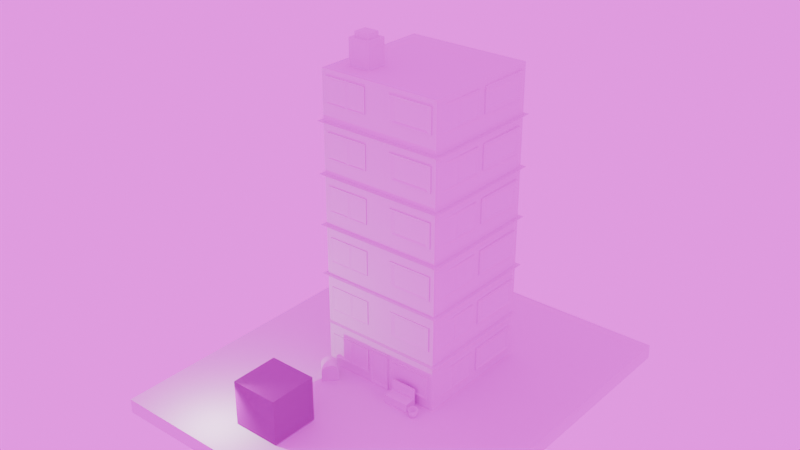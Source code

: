 # Source: house.blend  (saved by Blender 4.0.36; exported with 4.5.12 LTS)
import bpy
from mathutils import Matrix  # noqa: F401  (used for matrix-valued properties, if any)

bpy.ops.wm.read_factory_settings(use_empty=True)
scene = bpy.context.scene
scene.name = 'Scene'

# ---- collections
col_collection = bpy.data.collections.new('Collection'); scene.collection.children.link(col_collection)

# ---- images (referenced by path relative to the original .blend; pixels are not part of the script)
import os
ASSET_DIR = os.environ.get("B2B_ASSET_DIR", "")  # directory of the original .blend (textures are referenced by path, not embedded)
HERE = os.path.dirname(os.path.abspath(__file__))  # packed textures are extracted next to this script under _unpacked/

def load_image(name, relpath, width, height, colorspace="sRGB"):
    """Load a texture the original file referenced (path relative to the .blend, or extracted next to this script)."""
    p = next((c for c in (os.path.join(HERE, relpath), os.path.join(ASSET_DIR, relpath)) if relpath and os.path.exists(c)), "")
    if p:
        img = bpy.data.images.load(p, check_existing=True)
        img.name = name
    else:  # same state as the original file: an image datablock whose file is absent (Cycles renders it pink)
        img = bpy.data.images.new(name, width, height)
        img.source = "FILE"
        img.filepath = "//" + (relpath or name)
    img.colorspace_settings.name = colorspace
    return img
img_rock020_1k_color_png = load_image('Rock020_1K_Color.png', 'house-blender/rock-texture/Rock020_1K_Color.png', 1024, 1024, 'sRGB')
img_rock020_1k_normalgl_png = load_image('Rock020_1K_NormalGL.png', 'house-blender/rock-texture/Rock020_1K_NormalGL.png', 1024, 1024, 'Non-Color')
img_symmetrical_garden_02_4k_exr = load_image('symmetrical_garden_02_4k.exr', 'symmetrical_garden_02_4k.exr', 1024, 1024, 'Linear Rec.709')

# ---- materials (node trees are filled in below, after node groups)
mat_material = bpy.data.materials.new('Material')
mat_material.use_transparent_shadow = False

# ---- material node trees
mat_material.use_nodes = True; mat_material.node_tree.nodes.clear()
_N = mat_material.node_tree.nodes; _L = mat_material.node_tree.links
n0 = _N.new('ShaderNodeTexImage'); n0.name = 'Image Texture'; n0.location = (-315, 251)
n0.image = img_rock020_1k_color_png
n1 = _N.new('ShaderNodeOutputMaterial'); n1.name = 'Material Output'; n1.location = (918, 284)
n2 = _N.new('ShaderNodeBsdfPrincipled'); n2.name = 'Principled BSDF'; n2.location = (331, 299)
n2.inputs[2].default_value = 0.5138
n2.inputs[3].default_value = 1.45
n3 = _N.new('ShaderNodeTexImage'); n3.name = 'Image Texture.001'; n3.location = (-245, -124)
n3.image = img_rock020_1k_normalgl_png
n4 = _N.new('ShaderNodeNormalMap'); n4.name = 'Normal Map'; n4.location = (123, -41)
n4.inputs[0].default_value = 10.0
_L.new(n2.outputs[0], n1.inputs[0])
_L.new(n0.outputs[0], n2.inputs[0])
_L.new(n4.outputs[0], n2.inputs[5])
_L.new(n3.outputs[0], n4.inputs[1])
n1.is_active_output = True

# ---- world
world_world = bpy.data.worlds.new('World'); scene.world = world_world
world_world.use_nodes = True; world_world.node_tree.nodes.clear()
_N = world_world.node_tree.nodes; _L = world_world.node_tree.links
n0 = _N.new('ShaderNodeOutputWorld'); n0.name = 'World Output'; n0.location = (300, 300)
n1 = _N.new('ShaderNodeBackground'); n1.name = 'Background'; n1.location = (10, 300)
n1.inputs[1].default_value = 2.0
n2 = _N.new('ShaderNodeTexEnvironment'); n2.name = 'Environment Texture'; n2.location = (-280, 275)
n2.image = img_symmetrical_garden_02_4k_exr
_L.new(n1.outputs[0], n0.inputs[0])
_L.new(n2.outputs[0], n1.inputs[0])
n0.is_active_output = True
world_world.color = (0.05088, 0.05088, 0.05088)
world_world.use_sun_shadow = False
world_world.sun_shadow_jitter_overblur = 0.0

# ---- lights
light_point = bpy.data.lights.new('Point', 'POINT')
light_point.transmission_factor = 0.0
light_point.use_soft_falloff = False
light_point.energy = 64.09
light_point.shadow_buffer_clip_start = 0.001
light_point.shadow_maximum_resolution = 0.006
light_point.use_absolute_resolution = True

# ---- meshes
me_cube_001 = bpy.data.meshes.new('Cube.001')
me_cube_001.from_pydata([(-1.0, -1.0, -1.0), (-1.0, -1.0, 4.043), (-1.0, 1.0, -1.0), (-1.0, 1.0, 4.043), (1.0, -1.0, -1.0), (1.0, -1.0, 4.043), (1.0, 1.0, -1.0), (1.0, 1.0, 4.043), (-1.0, -1.0, 4.043), (-1.0, 1.0, 4.043), (1.0, -1.0, 4.043), (1.0, 1.0, 4.043)], [], [(0, 1, 3, 2), (2, 3, 7, 6), (6, 7, 5, 4), (4, 5, 1, 0), (2, 6, 4, 0), (5, 7, 11, 10), (11, 9, 8, 10), (3, 1, 8, 9), (1, 5, 10, 8), (7, 3, 9, 11)])
_uv = me_cube_001.uv_layers.new(name='UVMap')
_uv.uv.foreach_set('vector', [0.375, 0.0, 0.625, 0.0, 0.625, 0.25, 0.375, 0.25, 0.375, 0.25, 0.625, 0.25, 0.625, 0.5, 0.375, 0.5, 0.375, 0.5, 0.625, 0.5, 0.625, 0.75, 0.375, 0.75, 0.375, 0.75, 0.625, 0.75, 0.625, 1.0, 0.375, 1.0, 0.125, 0.5, 0.375, 0.5, 0.375, 0.75, 0.125, 0.75, 0.625, 0.75, 0.625, 0.5, 0.625, 0.5, 0.625, 0.75, 0.625, 0.5, 0.875, 0.5, 0.875, 0.75, 0.625, 0.75, 0.625, 0.25, 0.625, 0.0, 0.625, 0.0, 0.625, 0.25, 0.625, 1.0, 0.625, 0.75, 0.625, 0.75, 0.625, 1.0, 0.625, 0.5, 0.625, 0.25, 0.625, 0.25, 0.625, 0.5])
me_cube_001.update()
me_cube_002 = bpy.data.meshes.new('Cube.002')
me_cube_002.from_pydata([(-1.0, -1.408, -1.0), (-1.0, -1.408, 4.043), (-1.0, 1.0, -1.0), (-1.0, 1.0, 4.043), (1.0, -1.408, -1.0), (1.0, -1.408, 4.043), (1.0, 1.0, -1.0), (1.0, 1.0, 4.043)], [], [(0, 1, 3, 2), (2, 3, 7, 6), (6, 7, 5, 4), (4, 5, 1, 0), (2, 6, 4, 0), (7, 3, 1, 5)])
_uv = me_cube_002.uv_layers.new(name='UVMap')
_uv.uv.foreach_set('vector', [0.375, 0.0, 0.625, 0.0, 0.625, 0.25, 0.375, 0.25, 0.375, 0.25, 0.625, 0.25, 0.625, 0.5, 0.375, 0.5, 0.375, 0.5, 0.625, 0.5, 0.625, 0.75, 0.375, 0.75, 0.375, 0.75, 0.625, 0.75, 0.625, 1.0, 0.375, 1.0, 0.125, 0.5, 0.375, 0.5, 0.375, 0.75, 0.125, 0.75, 0.625, 0.5, 0.875, 0.5, 0.875, 0.75, 0.625, 0.75])
me_cube_002.update()
me_cube_004 = bpy.data.meshes.new('Cube.004')
me_cube_004.from_pydata([(-1.0, -1.0, -1.0), (-1.0, -1.0, 1.0), (-1.0, 1.0, -1.0), (-1.0, 1.0, 1.0), (1.0, -1.0, -1.0), (1.0, -1.0, 1.0), (1.0, 1.0, -1.0), (1.0, 1.0, 1.0), (0.6658, 0.6658, 1.0), (-0.6658, 0.6658, 1.0), (-0.6658, -0.6658, 1.0), (0.6658, -0.6658, 1.0), (-0.6658, 0.6658, 1.387), (0.6658, 0.6658, 1.387), (0.6658, -0.6658, 1.387), (-0.6658, -0.6658, 1.387)], [], [(0, 1, 3, 2), (2, 3, 7, 6), (6, 7, 5, 4), (4, 5, 1, 0), (2, 6, 4, 0), (9, 10, 15, 12), (7, 3, 9, 8), (3, 1, 10, 9), (1, 5, 11, 10), (5, 7, 8, 11), (13, 12, 15, 14), (8, 9, 12, 13), (10, 11, 14, 15), (11, 8, 13, 14)])
_uv = me_cube_004.uv_layers.new(name='UVMap')
_uv.uv.foreach_set('vector', [0.375, 0.0, 0.625, 0.0, 0.625, 0.25, 0.375, 0.25, 0.375, 0.25, 0.625, 0.25, 0.625, 0.5, 0.375, 0.5, 0.375, 0.5, 0.625, 0.5, 0.625, 0.75, 0.375, 0.75, 0.375, 0.75, 0.625, 0.75, 0.625, 1.0, 0.375, 1.0, 0.125, 0.5, 0.375, 0.5, 0.375, 0.75, 0.125, 0.75, 0.8332, 0.5418, 0.8332, 0.7082, 0.8332, 0.7082, 0.8332, 0.5418, 0.625, 0.5, 0.875, 0.5, 0.8332, 0.5418, 0.6668, 0.5418, 0.875, 0.5, 0.875, 0.75, 0.8332, 0.7082, 0.8332, 0.5418, 0.875, 0.75, 0.625, 0.75, 0.6668, 0.7082, 0.8332, 0.7082, 0.625, 0.75, 0.625, 0.5, 0.6668, 0.5418, 0.6668, 0.7082, 0.6668, 0.5418, 0.8332, 0.5418, 0.8332, 0.7082, 0.6668, 0.7082, 0.6668, 0.5418, 0.8332, 0.5418, 0.8332, 0.5418, 0.6668, 0.5418, 0.8332, 0.7082, 0.6668, 0.7082, 0.6668, 0.7082, 0.8332, 0.7082, 0.6668, 0.7082, 0.6668, 0.5418, 0.6668, 0.5418, 0.6668, 0.7082])
me_cube_004.update()
me_cube_005 = bpy.data.meshes.new('Cube.005')
me_cube_005.from_pydata([(-1.0, -1.0, -1.0), (-0.9429, -0.9429, 4.043), (-1.0, 1.0, -1.0), (-0.9429, 0.9429, 4.043), (1.0, -1.0, -1.0), (0.9429, -0.9429, 4.043), (1.0, 1.0, -1.0), (0.9429, 0.9429, 4.043)], [], [(0, 1, 3, 2), (2, 3, 7, 6), (6, 7, 5, 4), (4, 5, 1, 0), (2, 6, 4, 0), (7, 3, 1, 5)])
_uv = me_cube_005.uv_layers.new(name='UVMap')
_uv.uv.foreach_set('vector', [0.375, 0.0, 0.625, 0.0, 0.625, 0.25, 0.375, 0.25, 0.375, 0.25, 0.625, 0.25, 0.625, 0.5, 0.375, 0.5, 0.375, 0.5, 0.625, 0.5, 0.625, 0.75, 0.375, 0.75, 0.375, 0.75, 0.625, 0.75, 0.625, 1.0, 0.375, 1.0, 0.125, 0.5, 0.375, 0.5, 0.375, 0.75, 0.125, 0.75, 0.625, 0.5, 0.875, 0.5, 0.875, 0.75, 0.625, 0.75])
me_cube_005.update()
me_cube_006 = bpy.data.meshes.new('Cube.006')
me_cube_006.from_pydata([(-0.4685, -0.6414, -0.7982), (-0.4685, -0.6414, 0.7982), (-0.6703, 1.0, -1.0), (-0.6703, 1.0, 1.0), (0.7982, -0.6414, -0.7982), (0.7982, -0.6414, 0.7982), (1.0, 1.0, -1.0), (1.0, 1.0, 1.0), (-0.6703, -1.0, -1.0), (-0.6703, -1.0, 1.0), (1.0, -1.0, 1.0), (1.0, -1.0, -1.0), (-0.5929, -1.0, -0.9226), (-0.5929, -1.0, 0.9226), (0.9226, -1.0, 0.9226), (0.9226, -1.0, -0.9226)], [], [(8, 9, 3, 2), (2, 3, 7, 6), (6, 7, 10, 11), (4, 5, 1, 0), (2, 6, 11, 8), (7, 3, 9, 10), (12, 13, 9, 8), (14, 15, 11, 10), (15, 12, 8, 11), (13, 14, 10, 9), (0, 1, 13, 12), (5, 4, 15, 14), (4, 0, 12, 15), (1, 5, 14, 13)])
_uv = me_cube_006.uv_layers.new(name='UVMap')
_uv.uv.foreach_set('vector', [0.375, 0.0, 0.625, 0.0, 0.625, 0.25, 0.375, 0.25, 0.375, 0.25, 0.625, 0.25, 0.625, 0.5, 0.375, 0.5, 0.375, 0.5, 0.625, 0.5, 0.625, 0.75, 0.375, 0.75, 0.4002, 0.7752, 0.5998, 0.7752, 0.5998, 0.9748, 0.4002, 0.9748, 0.125, 0.5, 0.375, 0.5, 0.375, 0.75, 0.125, 0.75, 0.625, 0.5, 0.875, 0.5, 0.875, 0.75, 0.625, 0.75, 0.3847, 0.9903, 0.6153, 0.9903, 0.625, 1.0, 0.375, 1.0, 0.6153, 0.7597, 0.3847, 0.7597, 0.375, 0.75, 0.625, 0.75, 0.3847, 0.7597, 0.3847, 0.9903, 0.375, 1.0, 0.375, 0.75, 0.6153, 0.9903, 0.6153, 0.7597, 0.625, 0.75, 0.625, 1.0, 0.4002, 0.9748, 0.5998, 0.9748, 0.6153, 0.9903, 0.3847, 0.9903, 0.5998, 0.7752, 0.4002, 0.7752, 0.3847, 0.7597, 0.6153, 0.7597, 0.4002, 0.7752, 0.4002, 0.9748, 0.3847, 0.9903, 0.3847, 0.7597, 0.5998, 0.9748, 0.5998, 0.7752, 0.6153, 0.7597, 0.6153, 0.9903])
me_cube_006.update()
me_cube_007 = bpy.data.meshes.new('Cube.007')
me_cube_007.from_pydata([(-0.4287, -0.04567, -0.1982), (-0.4287, -0.04567, 0.1982), (-0.4287, 0.04567, -0.1982), (-0.4287, 0.04567, 0.1982), (0.2743, -0.04567, -0.1982), (0.2743, -0.04567, 0.1982), (0.2707, 0.04567, -0.1982), (0.2743, 0.04567, 0.1982), (-0.04427, 0.04567, -0.1982), (-0.06189, 0.04567, 0.1982), (-0.06189, -0.04567, -0.1982), (-0.06189, -0.04567, 0.1982), (-0.09707, -0.03357, -0.1819), (-0.09707, -0.03357, 0.1819), (-0.3936, -0.03357, 0.1819), (-0.3936, -0.03357, -0.1819), (0.2392, -0.03357, -0.1819), (0.2392, -0.03357, 0.1819), (-0.02671, -0.03357, 0.1819), (-0.02671, -0.03357, -0.1819)], [], [(0, 1, 3, 2), (8, 9, 7, 6), (6, 7, 5, 4), (12, 13, 14, 15), (8, 6, 4, 10), (9, 3, 1, 11), (7, 9, 11, 5), (2, 8, 10, 0), (16, 17, 18, 19), (2, 3, 9, 8), (10, 11, 13, 12), (11, 1, 14, 13), (1, 0, 15, 14), (0, 10, 12, 15), (4, 5, 17, 16), (5, 11, 18, 17), (11, 10, 19, 18), (10, 4, 16, 19)])
_uv = me_cube_007.uv_layers.new(name='UVMap')
_uv.uv.foreach_set('vector', [0.375, 0.0, 0.625, 0.0, 0.625, 0.25, 0.375, 0.25, 0.375, 0.375, 0.625, 0.375, 0.625, 0.5, 0.375, 0.5, 0.375, 0.5, 0.625, 0.5, 0.625, 0.75, 0.375, 0.75, 0.3853, 0.8853, 0.6147, 0.8853, 0.6147, 0.9897, 0.3853, 0.9897, 0.25, 0.5, 0.375, 0.5, 0.375, 0.75, 0.25, 0.75, 0.75, 0.5, 0.875, 0.5, 0.875, 0.75, 0.75, 0.75, 0.625, 0.5, 0.75, 0.5, 0.75, 0.75, 0.625, 0.75, 0.125, 0.5, 0.25, 0.5, 0.25, 0.75, 0.125, 0.75, 0.3853, 0.7603, 0.6147, 0.7603, 0.6147, 0.8647, 0.3853, 0.8647, 0.375, 0.25, 0.625, 0.25, 0.625, 0.375, 0.375, 0.375, 0.375, 0.875, 0.625, 0.875, 0.6147, 0.8853, 0.3853, 0.8853, 0.625, 0.875, 0.625, 1.0, 0.6147, 0.9897, 0.6147, 0.8853, 0.625, 1.0, 0.375, 1.0, 0.3853, 0.9897, 0.6147, 0.9897, 0.375, 1.0, 0.375, 0.875, 0.3853, 0.8853, 0.3853, 0.9897, 0.375, 0.75, 0.625, 0.75, 0.6147, 0.7603, 0.3853, 0.7603, 0.625, 0.75, 0.625, 0.875, 0.6147, 0.8647, 0.6147, 0.7603, 0.625, 0.875, 0.375, 0.875, 0.3853, 0.8647, 0.6147, 0.8647, 0.375, 0.875, 0.375, 0.75, 0.3853, 0.7603, 0.3853, 0.8647])
me_cube_007.update()
me_cube_008 = bpy.data.meshes.new('Cube.008')
me_cube_008.from_pydata([(-0.7982, -0.6414, -0.7982), (-0.7982, -0.6414, 0.7982), (-1.0, 1.0, -1.0), (-1.0, 1.0, 1.0), (0.7982, -0.6414, -0.7982), (0.7982, -0.6414, 0.7982), (1.0, 1.0, -1.0), (1.0, 1.0, 1.0), (-1.0, -1.0, -1.0), (-1.0, -1.0, 1.0), (1.0, -1.0, 1.0), (1.0, -1.0, -1.0), (-0.9226, -1.0, -0.9226), (-0.9226, -1.0, 0.9226), (0.9226, -1.0, 0.9226), (0.9226, -1.0, -0.9226)], [], [(8, 9, 3, 2), (2, 3, 7, 6), (6, 7, 10, 11), (4, 5, 1, 0), (2, 6, 11, 8), (7, 3, 9, 10), (12, 13, 9, 8), (14, 15, 11, 10), (15, 12, 8, 11), (13, 14, 10, 9), (0, 1, 13, 12), (5, 4, 15, 14), (4, 0, 12, 15), (1, 5, 14, 13)])
_uv = me_cube_008.uv_layers.new(name='UVMap')
_uv.uv.foreach_set('vector', [0.375, 0.0, 0.625, 0.0, 0.625, 0.25, 0.375, 0.25, 0.375, 0.25, 0.625, 0.25, 0.625, 0.5, 0.375, 0.5, 0.375, 0.5, 0.625, 0.5, 0.625, 0.75, 0.375, 0.75, 0.4002, 0.7752, 0.5998, 0.7752, 0.5998, 0.9748, 0.4002, 0.9748, 0.125, 0.5, 0.375, 0.5, 0.375, 0.75, 0.125, 0.75, 0.625, 0.5, 0.875, 0.5, 0.875, 0.75, 0.625, 0.75, 0.3847, 0.9903, 0.6153, 0.9903, 0.625, 1.0, 0.375, 1.0, 0.6153, 0.7597, 0.3847, 0.7597, 0.375, 0.75, 0.625, 0.75, 0.3847, 0.7597, 0.3847, 0.9903, 0.375, 1.0, 0.375, 0.75, 0.6153, 0.9903, 0.6153, 0.7597, 0.625, 0.75, 0.625, 1.0, 0.4002, 0.9748, 0.5998, 0.9748, 0.6153, 0.9903, 0.3847, 0.9903, 0.5998, 0.7752, 0.4002, 0.7752, 0.3847, 0.7597, 0.6153, 0.7597, 0.4002, 0.7752, 0.4002, 0.9748, 0.3847, 0.9903, 0.3847, 0.7597, 0.5998, 0.9748, 0.5998, 0.7752, 0.6153, 0.7597, 0.6153, 0.9903])
me_cube_008.update()
me_cube_009 = bpy.data.meshes.new('Cube.009')
me_cube_009.from_pydata([(-0.4287, -0.04567, -0.1982), (-0.4287, -0.04567, 0.1982), (-0.4287, 0.04567, -0.1982), (-0.4287, 0.04567, 0.1982), (0.4287, -0.04567, -0.1982), (0.4287, -0.04567, 0.1982), (0.4287, 0.04567, -0.1982), (0.4287, 0.04567, 0.1982), (0.0, 0.04567, -0.1982), (0.0, 0.04567, 0.1982), (0.0, -0.04567, -0.1982), (0.0, -0.04567, 0.1982), (-0.03518, -0.03357, -0.1819), (-0.03518, -0.03357, 0.1819), (-0.3936, -0.03357, 0.1819), (-0.3936, -0.03357, -0.1819), (0.3936, -0.03357, -0.1819), (0.3936, -0.03357, 0.1819), (0.03518, -0.03357, 0.1819), (0.03518, -0.03357, -0.1819)], [], [(0, 1, 3, 2), (8, 9, 7, 6), (6, 7, 5, 4), (12, 13, 14, 15), (8, 6, 4, 10), (9, 3, 1, 11), (7, 9, 11, 5), (2, 8, 10, 0), (16, 17, 18, 19), (2, 3, 9, 8), (10, 11, 13, 12), (11, 1, 14, 13), (1, 0, 15, 14), (0, 10, 12, 15), (4, 5, 17, 16), (5, 11, 18, 17), (11, 10, 19, 18), (10, 4, 16, 19)])
_uv = me_cube_009.uv_layers.new(name='UVMap')
_uv.uv.foreach_set('vector', [0.375, 0.0, 0.625, 0.0, 0.625, 0.25, 0.375, 0.25, 0.375, 0.375, 0.625, 0.375, 0.625, 0.5, 0.375, 0.5, 0.375, 0.5, 0.625, 0.5, 0.625, 0.75, 0.375, 0.75, 0.3853, 0.8853, 0.6147, 0.8853, 0.6147, 0.9897, 0.3853, 0.9897, 0.25, 0.5, 0.375, 0.5, 0.375, 0.75, 0.25, 0.75, 0.75, 0.5, 0.875, 0.5, 0.875, 0.75, 0.75, 0.75, 0.625, 0.5, 0.75, 0.5, 0.75, 0.75, 0.625, 0.75, 0.125, 0.5, 0.25, 0.5, 0.25, 0.75, 0.125, 0.75, 0.3853, 0.7603, 0.6147, 0.7603, 0.6147, 0.8647, 0.3853, 0.8647, 0.375, 0.25, 0.625, 0.25, 0.625, 0.375, 0.375, 0.375, 0.375, 0.875, 0.625, 0.875, 0.6147, 0.8853, 0.3853, 0.8853, 0.625, 0.875, 0.625, 1.0, 0.6147, 0.9897, 0.6147, 0.8853, 0.625, 1.0, 0.375, 1.0, 0.3853, 0.9897, 0.6147, 0.9897, 0.375, 1.0, 0.375, 0.875, 0.3853, 0.8853, 0.3853, 0.9897, 0.375, 0.75, 0.625, 0.75, 0.6147, 0.7603, 0.3853, 0.7603, 0.625, 0.75, 0.625, 0.875, 0.6147, 0.8647, 0.6147, 0.7603, 0.625, 0.875, 0.375, 0.875, 0.3853, 0.8647, 0.6147, 0.8647, 0.375, 0.875, 0.375, 0.75, 0.3853, 0.7603, 0.3853, 0.8647])
me_cube_009.update()
me_cube_010 = bpy.data.meshes.new('Cube.010')
me_cube_010.from_pydata([(-0.7982, -0.6414, -0.7982), (-0.7982, -0.6414, 0.7982), (-1.0, 1.0, -1.0), (-1.0, 1.0, 1.0), (0.7982, -0.6414, -0.7982), (0.7982, -0.6414, 0.7982), (1.0, 1.0, -1.0), (1.0, 1.0, 1.0), (-1.0, -1.0, -1.0), (-1.0, -1.0, 1.0), (1.0, -1.0, 1.0), (1.0, -1.0, -1.0), (-0.9226, -1.0, -0.9226), (-0.9226, -1.0, 0.9226), (0.9226, -1.0, 0.9226), (0.9226, -1.0, -0.9226)], [], [(8, 9, 3, 2), (2, 3, 7, 6), (6, 7, 10, 11), (4, 5, 1, 0), (2, 6, 11, 8), (7, 3, 9, 10), (12, 13, 9, 8), (14, 15, 11, 10), (15, 12, 8, 11), (13, 14, 10, 9), (0, 1, 13, 12), (5, 4, 15, 14), (4, 0, 12, 15), (1, 5, 14, 13)])
_uv = me_cube_010.uv_layers.new(name='UVMap')
_uv.uv.foreach_set('vector', [0.375, 0.0, 0.625, 0.0, 0.625, 0.25, 0.375, 0.25, 0.375, 0.25, 0.625, 0.25, 0.625, 0.5, 0.375, 0.5, 0.375, 0.5, 0.625, 0.5, 0.625, 0.75, 0.375, 0.75, 0.4002, 0.7752, 0.5998, 0.7752, 0.5998, 0.9748, 0.4002, 0.9748, 0.125, 0.5, 0.375, 0.5, 0.375, 0.75, 0.125, 0.75, 0.625, 0.5, 0.875, 0.5, 0.875, 0.75, 0.625, 0.75, 0.3847, 0.9903, 0.6153, 0.9903, 0.625, 1.0, 0.375, 1.0, 0.6153, 0.7597, 0.3847, 0.7597, 0.375, 0.75, 0.625, 0.75, 0.3847, 0.7597, 0.3847, 0.9903, 0.375, 1.0, 0.375, 0.75, 0.6153, 0.9903, 0.6153, 0.7597, 0.625, 0.75, 0.625, 1.0, 0.4002, 0.9748, 0.5998, 0.9748, 0.6153, 0.9903, 0.3847, 0.9903, 0.5998, 0.7752, 0.4002, 0.7752, 0.3847, 0.7597, 0.6153, 0.7597, 0.4002, 0.7752, 0.4002, 0.9748, 0.3847, 0.9903, 0.3847, 0.7597, 0.5998, 0.9748, 0.5998, 0.7752, 0.6153, 0.7597, 0.6153, 0.9903])
me_cube_010.update()
me_cube_011 = bpy.data.meshes.new('Cube.011')
me_cube_011.from_pydata([(-0.4287, -0.04567, -0.1982), (-0.4287, -0.04567, 0.1982), (-0.4287, 0.04567, -0.1982), (-0.4287, 0.04567, 0.1982), (0.4287, -0.04567, -0.1982), (0.4287, -0.04567, 0.1982), (0.4287, 0.04567, -0.1982), (0.4287, 0.04567, 0.1982), (0.0, 0.04567, -0.1982), (0.0, 0.04567, 0.1982), (0.0, -0.04567, -0.1982), (0.0, -0.04567, 0.1982), (-0.03518, -0.03357, -0.1819), (-0.03518, -0.03357, 0.1819), (-0.3936, -0.03357, 0.1819), (-0.3936, -0.03357, -0.1819), (0.3936, -0.03357, -0.1819), (0.3936, -0.03357, 0.1819), (0.03518, -0.03357, 0.1819), (0.03518, -0.03357, -0.1819)], [], [(0, 1, 3, 2), (8, 9, 7, 6), (6, 7, 5, 4), (12, 13, 14, 15), (8, 6, 4, 10), (9, 3, 1, 11), (7, 9, 11, 5), (2, 8, 10, 0), (16, 17, 18, 19), (2, 3, 9, 8), (10, 11, 13, 12), (11, 1, 14, 13), (1, 0, 15, 14), (0, 10, 12, 15), (4, 5, 17, 16), (5, 11, 18, 17), (11, 10, 19, 18), (10, 4, 16, 19)])
_uv = me_cube_011.uv_layers.new(name='UVMap')
_uv.uv.foreach_set('vector', [0.375, 0.0, 0.625, 0.0, 0.625, 0.25, 0.375, 0.25, 0.375, 0.375, 0.625, 0.375, 0.625, 0.5, 0.375, 0.5, 0.375, 0.5, 0.625, 0.5, 0.625, 0.75, 0.375, 0.75, 0.3853, 0.8853, 0.6147, 0.8853, 0.6147, 0.9897, 0.3853, 0.9897, 0.25, 0.5, 0.375, 0.5, 0.375, 0.75, 0.25, 0.75, 0.75, 0.5, 0.875, 0.5, 0.875, 0.75, 0.75, 0.75, 0.625, 0.5, 0.75, 0.5, 0.75, 0.75, 0.625, 0.75, 0.125, 0.5, 0.25, 0.5, 0.25, 0.75, 0.125, 0.75, 0.3853, 0.7603, 0.6147, 0.7603, 0.6147, 0.8647, 0.3853, 0.8647, 0.375, 0.25, 0.625, 0.25, 0.625, 0.375, 0.375, 0.375, 0.375, 0.875, 0.625, 0.875, 0.6147, 0.8853, 0.3853, 0.8853, 0.625, 0.875, 0.625, 1.0, 0.6147, 0.9897, 0.6147, 0.8853, 0.625, 1.0, 0.375, 1.0, 0.3853, 0.9897, 0.6147, 0.9897, 0.375, 1.0, 0.375, 0.875, 0.3853, 0.8853, 0.3853, 0.9897, 0.375, 0.75, 0.625, 0.75, 0.6147, 0.7603, 0.3853, 0.7603, 0.625, 0.75, 0.625, 0.875, 0.6147, 0.8647, 0.6147, 0.7603, 0.625, 0.875, 0.375, 0.875, 0.3853, 0.8647, 0.6147, 0.8647, 0.375, 0.875, 0.375, 0.75, 0.3853, 0.7603, 0.3853, 0.8647])
me_cube_011.update()
me_cube_012 = bpy.data.meshes.new('Cube.012')
me_cube_012.from_pydata([(-0.7982, -0.6414, -0.7982), (-0.7982, -0.6414, 0.7982), (-1.0, 1.0, -1.0), (-1.0, 1.0, 1.0), (0.7982, -0.6414, -0.7982), (0.7982, -0.6414, 0.7982), (1.0, 1.0, -1.0), (1.0, 1.0, 1.0), (-1.0, -1.0, -1.0), (-1.0, -1.0, 1.0), (1.0, -1.0, 1.0), (1.0, -1.0, -1.0), (-0.9226, -1.0, -0.9226), (-0.9226, -1.0, 0.9226), (0.9226, -1.0, 0.9226), (0.9226, -1.0, -0.9226)], [], [(8, 9, 3, 2), (2, 3, 7, 6), (6, 7, 10, 11), (4, 5, 1, 0), (2, 6, 11, 8), (7, 3, 9, 10), (12, 13, 9, 8), (14, 15, 11, 10), (15, 12, 8, 11), (13, 14, 10, 9), (0, 1, 13, 12), (5, 4, 15, 14), (4, 0, 12, 15), (1, 5, 14, 13)])
_uv = me_cube_012.uv_layers.new(name='UVMap')
_uv.uv.foreach_set('vector', [0.375, 0.0, 0.625, 0.0, 0.625, 0.25, 0.375, 0.25, 0.375, 0.25, 0.625, 0.25, 0.625, 0.5, 0.375, 0.5, 0.375, 0.5, 0.625, 0.5, 0.625, 0.75, 0.375, 0.75, 0.4002, 0.7752, 0.5998, 0.7752, 0.5998, 0.9748, 0.4002, 0.9748, 0.125, 0.5, 0.375, 0.5, 0.375, 0.75, 0.125, 0.75, 0.625, 0.5, 0.875, 0.5, 0.875, 0.75, 0.625, 0.75, 0.3847, 0.9903, 0.6153, 0.9903, 0.625, 1.0, 0.375, 1.0, 0.6153, 0.7597, 0.3847, 0.7597, 0.375, 0.75, 0.625, 0.75, 0.3847, 0.7597, 0.3847, 0.9903, 0.375, 1.0, 0.375, 0.75, 0.6153, 0.9903, 0.6153, 0.7597, 0.625, 0.75, 0.625, 1.0, 0.4002, 0.9748, 0.5998, 0.9748, 0.6153, 0.9903, 0.3847, 0.9903, 0.5998, 0.7752, 0.4002, 0.7752, 0.3847, 0.7597, 0.6153, 0.7597, 0.4002, 0.7752, 0.4002, 0.9748, 0.3847, 0.9903, 0.3847, 0.7597, 0.5998, 0.9748, 0.5998, 0.7752, 0.6153, 0.7597, 0.6153, 0.9903])
me_cube_012.update()
me_cube_013 = bpy.data.meshes.new('Cube.013')
me_cube_013.from_pydata([(-0.4287, -0.04567, -0.1982), (-0.4287, -0.04567, 0.1982), (-0.4287, 0.04567, -0.1982), (-0.4287, 0.04567, 0.1982), (0.4287, -0.04567, -0.1982), (0.4287, -0.04567, 0.1982), (0.4287, 0.04567, -0.1982), (0.4287, 0.04567, 0.1982), (0.0, 0.04567, -0.1982), (0.0, 0.04567, 0.1982), (0.0, -0.04567, -0.1982), (0.0, -0.04567, 0.1982), (-0.03518, -0.03357, -0.1819), (-0.03518, -0.03357, 0.1819), (-0.3936, -0.03357, 0.1819), (-0.3936, -0.03357, -0.1819), (0.3936, -0.03357, -0.1819), (0.3936, -0.03357, 0.1819), (0.03518, -0.03357, 0.1819), (0.03518, -0.03357, -0.1819)], [], [(0, 1, 3, 2), (8, 9, 7, 6), (6, 7, 5, 4), (12, 13, 14, 15), (8, 6, 4, 10), (9, 3, 1, 11), (7, 9, 11, 5), (2, 8, 10, 0), (16, 17, 18, 19), (2, 3, 9, 8), (10, 11, 13, 12), (11, 1, 14, 13), (1, 0, 15, 14), (0, 10, 12, 15), (4, 5, 17, 16), (5, 11, 18, 17), (11, 10, 19, 18), (10, 4, 16, 19)])
_uv = me_cube_013.uv_layers.new(name='UVMap')
_uv.uv.foreach_set('vector', [0.375, 0.0, 0.625, 0.0, 0.625, 0.25, 0.375, 0.25, 0.375, 0.375, 0.625, 0.375, 0.625, 0.5, 0.375, 0.5, 0.375, 0.5, 0.625, 0.5, 0.625, 0.75, 0.375, 0.75, 0.3853, 0.8853, 0.6147, 0.8853, 0.6147, 0.9897, 0.3853, 0.9897, 0.25, 0.5, 0.375, 0.5, 0.375, 0.75, 0.25, 0.75, 0.75, 0.5, 0.875, 0.5, 0.875, 0.75, 0.75, 0.75, 0.625, 0.5, 0.75, 0.5, 0.75, 0.75, 0.625, 0.75, 0.125, 0.5, 0.25, 0.5, 0.25, 0.75, 0.125, 0.75, 0.3853, 0.7603, 0.6147, 0.7603, 0.6147, 0.8647, 0.3853, 0.8647, 0.375, 0.25, 0.625, 0.25, 0.625, 0.375, 0.375, 0.375, 0.375, 0.875, 0.625, 0.875, 0.6147, 0.8853, 0.3853, 0.8853, 0.625, 0.875, 0.625, 1.0, 0.6147, 0.9897, 0.6147, 0.8853, 0.625, 1.0, 0.375, 1.0, 0.3853, 0.9897, 0.6147, 0.9897, 0.375, 1.0, 0.375, 0.875, 0.3853, 0.8853, 0.3853, 0.9897, 0.375, 0.75, 0.625, 0.75, 0.6147, 0.7603, 0.3853, 0.7603, 0.625, 0.75, 0.625, 0.875, 0.6147, 0.8647, 0.6147, 0.7603, 0.625, 0.875, 0.375, 0.875, 0.3853, 0.8647, 0.6147, 0.8647, 0.375, 0.875, 0.375, 0.75, 0.3853, 0.7603, 0.3853, 0.8647])
me_cube_013.update()
me_cube_014 = bpy.data.meshes.new('Cube.014')
me_cube_014.from_pydata([(-0.7982, -0.6414, -0.7982), (-0.7982, -0.6414, 0.7982), (-1.0, 1.0, -1.0), (-1.0, 1.0, 1.0), (0.7982, -0.6414, -0.7982), (0.7982, -0.6414, 0.7982), (1.0, 1.0, -1.0), (1.0, 1.0, 1.0), (-1.0, -1.0, -1.0), (-1.0, -1.0, 1.0), (1.0, -1.0, 1.0), (1.0, -1.0, -1.0), (-0.9226, -1.0, -0.9226), (-0.9226, -1.0, 0.9226), (0.9226, -1.0, 0.9226), (0.9226, -1.0, -0.9226)], [], [(8, 9, 3, 2), (2, 3, 7, 6), (6, 7, 10, 11), (4, 5, 1, 0), (2, 6, 11, 8), (7, 3, 9, 10), (12, 13, 9, 8), (14, 15, 11, 10), (15, 12, 8, 11), (13, 14, 10, 9), (0, 1, 13, 12), (5, 4, 15, 14), (4, 0, 12, 15), (1, 5, 14, 13)])
_uv = me_cube_014.uv_layers.new(name='UVMap')
_uv.uv.foreach_set('vector', [0.375, 0.0, 0.625, 0.0, 0.625, 0.25, 0.375, 0.25, 0.375, 0.25, 0.625, 0.25, 0.625, 0.5, 0.375, 0.5, 0.375, 0.5, 0.625, 0.5, 0.625, 0.75, 0.375, 0.75, 0.4002, 0.7752, 0.5998, 0.7752, 0.5998, 0.9748, 0.4002, 0.9748, 0.125, 0.5, 0.375, 0.5, 0.375, 0.75, 0.125, 0.75, 0.625, 0.5, 0.875, 0.5, 0.875, 0.75, 0.625, 0.75, 0.3847, 0.9903, 0.6153, 0.9903, 0.625, 1.0, 0.375, 1.0, 0.6153, 0.7597, 0.3847, 0.7597, 0.375, 0.75, 0.625, 0.75, 0.3847, 0.7597, 0.3847, 0.9903, 0.375, 1.0, 0.375, 0.75, 0.6153, 0.9903, 0.6153, 0.7597, 0.625, 0.75, 0.625, 1.0, 0.4002, 0.9748, 0.5998, 0.9748, 0.6153, 0.9903, 0.3847, 0.9903, 0.5998, 0.7752, 0.4002, 0.7752, 0.3847, 0.7597, 0.6153, 0.7597, 0.4002, 0.7752, 0.4002, 0.9748, 0.3847, 0.9903, 0.3847, 0.7597, 0.5998, 0.9748, 0.5998, 0.7752, 0.6153, 0.7597, 0.6153, 0.9903])
me_cube_014.update()
me_cylinder = bpy.data.meshes.new('Cylinder')
me_cylinder.from_pydata([(0.0, 0.8456, -0.9569), (0.0, 0.6185, -0.4854), (0.165, 0.8293, -0.9569), (0.1207, 0.6066, -0.4854), (0.3236, 0.7812, -0.9569), (0.2367, 0.5714, -0.4854), (0.4698, 0.7031, -0.9569), (0.3436, 0.5142, -0.4854), (0.5979, 0.5979, -0.9569), (0.4373, 0.4373, -0.4854), (0.7031, 0.4698, -0.9569), (0.5142, 0.3436, -0.4854), (0.7812, 0.3236, -0.9569), (0.5714, 0.2367, -0.4854), (0.8293, 0.165, -0.9569), (0.6066, 0.1207, -0.4854), (0.8456, 1.473e-07, -0.9569), (0.6185, 1.473e-07, -0.4854), (0.8293, -0.165, -0.9569), (0.6066, -0.1207, -0.4854), (0.7812, -0.3236, -0.9569), (0.5714, -0.2367, -0.4854), (0.7031, -0.4698, -0.9569), (0.5142, -0.3436, -0.4854), (0.5979, -0.5979, -0.9569), (0.4373, -0.4373, -0.4854), (0.4698, -0.7031, -0.9569), (0.3436, -0.5142, -0.4854), (0.3236, -0.7812, -0.9569), (0.2367, -0.5714, -0.4854), (0.165, -0.8293, -0.9569), (0.1207, -0.6066, -0.4854), (0.0, -0.8456, -0.9569), (0.0, -0.6185, -0.4854), (-0.165, -0.8293, -0.9569), (-0.1207, -0.6066, -0.4854), (-0.3236, -0.7812, -0.9569), (-0.2367, -0.5714, -0.4854), (-0.4698, -0.7031, -0.9569), (-0.3436, -0.5142, -0.4854), (-0.5979, -0.5979, -0.9569), (-0.4373, -0.4373, -0.4854), (-0.7031, -0.4698, -0.9569), (-0.5142, -0.3436, -0.4854), (-0.7812, -0.3236, -0.9569), (-0.5714, -0.2367, -0.4854), (-0.8293, -0.165, -0.9569), (-0.6066, -0.1207, -0.4854), (-0.8456, 1.473e-07, -0.9569), (-0.6185, 1.473e-07, -0.4854), (-0.8293, 0.165, -0.9569), (-0.6066, 0.1207, -0.4854), (-0.7812, 0.3236, -0.9569), (-0.5714, 0.2367, -0.4854), (-0.7031, 0.4698, -0.9569), (-0.5142, 0.3436, -0.4854), (-0.5979, 0.5979, -0.9569), (-0.4373, 0.4373, -0.4854), (-0.4698, 0.7031, -0.9569), (-0.3436, 0.5142, -0.4854), (-0.3236, 0.7812, -0.9569), (-0.2367, 0.5714, -0.4854), (-0.165, 0.8293, -0.9569), (-0.1207, 0.6066, -0.4854), (0.244, 1.227, 1.0), (0.0, 1.251, 1.0), (0.4786, 1.155, 1.0), (0.6948, 1.04, 1.0), (0.8843, 0.8843, 1.0), (1.04, 0.6948, 1.0), (1.155, 0.4786, 1.0), (1.227, 0.244, 1.0), (1.251, 0.0, 1.0), (1.227, -0.244, 1.0), (1.155, -0.4786, 1.0), (1.04, -0.6948, 1.0), (0.8843, -0.8843, 1.0), (0.6948, -1.04, 1.0), (0.4786, -1.155, 1.0), (0.244, -1.227, 1.0), (0.0, -1.251, 1.0), (-0.244, -1.227, 1.0), (-0.4786, -1.155, 1.0), (-0.6948, -1.04, 1.0), (-0.8843, -0.8843, 1.0), (-1.04, -0.6948, 1.0), (-1.155, -0.4786, 1.0), (-1.227, -0.244, 1.0), (-1.251, 0.0, 1.0), (-1.227, 0.244, 1.0), (-1.155, 0.4786, 1.0), (-1.04, 0.6948, 1.0), (-0.8843, 0.8843, 1.0), (-0.6948, 1.04, 1.0), (-0.4786, 1.155, 1.0), (-0.244, 1.227, 1.0), (0.1935, 0.9729, 1.0), (0.0, 0.9919, 1.0), (0.3796, 0.9164, 1.0), (0.5511, 0.8248, 1.0), (0.7014, 0.7014, 1.0), (0.8248, 0.5511, 1.0), (0.9164, 0.3796, 1.0), (0.9729, 0.1935, 1.0), (0.9919, 0.0, 1.0), (0.9729, -0.1935, 1.0), (0.9164, -0.3796, 1.0), (0.8248, -0.5511, 1.0), (0.7014, -0.7014, 1.0), (0.5511, -0.8248, 1.0), (0.3796, -0.9164, 1.0), (0.1935, -0.9729, 1.0), (0.0, -0.9919, 1.0), (-0.1935, -0.9729, 1.0), (-0.3796, -0.9164, 1.0), (-0.5511, -0.8248, 1.0), (-0.7014, -0.7014, 1.0), (-0.8248, -0.5511, 1.0), (-0.9164, -0.3796, 1.0), (-0.9729, -0.1935, 1.0), (-0.9919, 0.0, 1.0), (-0.9729, 0.1935, 1.0), (-0.9164, 0.3796, 1.0), (-0.8248, 0.5511, 1.0), (-0.7014, 0.7014, 1.0), (-0.5511, 0.8248, 1.0), (-0.3796, 0.9164, 1.0), (-0.1935, 0.9729, 1.0)], [], [(0, 65, 64, 2), (2, 64, 66, 4), (4, 66, 67, 6), (6, 67, 68, 8), (8, 68, 69, 10), (10, 69, 70, 12), (12, 70, 71, 14), (14, 71, 72, 16), (16, 72, 73, 18), (18, 73, 74, 20), (20, 74, 75, 22), (22, 75, 76, 24), (24, 76, 77, 26), (26, 77, 78, 28), (28, 78, 79, 30), (30, 79, 80, 32), (32, 80, 81, 34), (34, 81, 82, 36), (36, 82, 83, 38), (38, 83, 84, 40), (40, 84, 85, 42), (42, 85, 86, 44), (44, 86, 87, 46), (46, 87, 88, 48), (48, 88, 89, 50), (50, 89, 90, 52), (52, 90, 91, 54), (54, 91, 92, 56), (56, 92, 93, 58), (58, 93, 94, 60), (3, 1, 63, 61, 59, 57, 55, 53, 51, 49, 47, 45, 43, 41, 39, 37, 35, 33, 31, 29, 27, 25, 23, 21, 19, 17, 15, 13, 11, 9, 7, 5), (60, 94, 95, 62), (62, 95, 65, 0), (0, 2, 4, 6, 8, 10, 12, 14, 16, 18, 20, 22, 24, 26, 28, 30, 32, 34, 36, 38, 40, 42, 44, 46, 48, 50, 52, 54, 56, 58, 60, 62), (97, 96, 64, 65), (96, 98, 66, 64), (98, 99, 67, 66), (99, 100, 68, 67), (100, 101, 69, 68), (101, 102, 70, 69), (102, 103, 71, 70), (103, 104, 72, 71), (104, 105, 73, 72), (105, 106, 74, 73), (106, 107, 75, 74), (107, 108, 76, 75), (108, 109, 77, 76), (109, 110, 78, 77), (110, 111, 79, 78), (111, 112, 80, 79), (112, 113, 81, 80), (113, 114, 82, 81), (114, 115, 83, 82), (115, 116, 84, 83), (116, 117, 85, 84), (117, 118, 86, 85), (118, 119, 87, 86), (119, 120, 88, 87), (120, 121, 89, 88), (121, 122, 90, 89), (122, 123, 91, 90), (123, 124, 92, 91), (124, 125, 93, 92), (125, 126, 94, 93), (126, 127, 95, 94), (127, 97, 65, 95), (1, 3, 96, 97), (3, 5, 98, 96), (5, 7, 99, 98), (7, 9, 100, 99), (9, 11, 101, 100), (11, 13, 102, 101), (13, 15, 103, 102), (15, 17, 104, 103), (17, 19, 105, 104), (19, 21, 106, 105), (21, 23, 107, 106), (23, 25, 108, 107), (25, 27, 109, 108), (27, 29, 110, 109), (29, 31, 111, 110), (31, 33, 112, 111), (33, 35, 113, 112), (35, 37, 114, 113), (37, 39, 115, 114), (39, 41, 116, 115), (41, 43, 117, 116), (43, 45, 118, 117), (45, 47, 119, 118), (47, 49, 120, 119), (49, 51, 121, 120), (51, 53, 122, 121), (53, 55, 123, 122), (55, 57, 124, 123), (57, 59, 125, 124), (59, 61, 126, 125), (61, 63, 127, 126), (63, 1, 97, 127)])
me_cylinder.polygons.foreach_set('use_smooth', [True] * 98)
_uv = me_cylinder.uv_layers.new(name='UVMap')
_uv.uv.foreach_set('vector', [1.0, 0.5, 1.0, 1.0, 0.9688, 1.0, 0.9688, 0.5, 0.9688, 0.5, 0.9688, 1.0, 0.9375, 1.0, 0.9375, 0.5, 0.9375, 0.5, 0.9375, 1.0, 0.9062, 1.0, 0.9062, 0.5, 0.9062, 0.5, 0.9062, 1.0, 0.875, 1.0, 0.875, 0.5, 0.875, 0.5, 0.875, 1.0, 0.8438, 1.0, 0.8438, 0.5, 0.8438, 0.5, 0.8438, 1.0, 0.8125, 1.0, 0.8125, 0.5, 0.8125, 0.5, 0.8125, 1.0, 0.7812, 1.0, 0.7812, 0.5, 0.7812, 0.5, 0.7812, 1.0, 0.75, 1.0, 0.75, 0.5, 0.75, 0.5, 0.75, 1.0, 0.7188, 1.0, 0.7188, 0.5, 0.7188, 0.5, 0.7188, 1.0, 0.6875, 1.0, 0.6875, 0.5, 0.6875, 0.5, 0.6875, 1.0, 0.6562, 1.0, 0.6562, 0.5, 0.6562, 0.5, 0.6562, 1.0, 0.625, 1.0, 0.625, 0.5, 0.625, 0.5, 0.625, 1.0, 0.5938, 1.0, 0.5938, 0.5, 0.5938, 0.5, 0.5938, 1.0, 0.5625, 1.0, 0.5625, 0.5, 0.5625, 0.5, 0.5625, 1.0, 0.5312, 1.0, 0.5312, 0.5, 0.5312, 0.5, 0.5312, 1.0, 0.5, 1.0, 0.5, 0.5, 0.5, 0.5, 0.5, 1.0, 0.4688, 1.0, 0.4688, 0.5, 0.4688, 0.5, 0.4688, 1.0, 0.4375, 1.0, 0.4375, 0.5, 0.4375, 0.5, 0.4375, 1.0, 0.4062, 1.0, 0.4062, 0.5, 0.4062, 0.5, 0.4062, 1.0, 0.375, 1.0, 0.375, 0.5, 0.375, 0.5, 0.375, 1.0, 0.3438, 1.0, 0.3438, 0.5, 0.3438, 0.5, 0.3438, 1.0, 0.3125, 1.0, 0.3125, 0.5, 0.3125, 0.5, 0.3125, 1.0, 0.2812, 1.0, 0.2812, 0.5, 0.2812, 0.5, 0.2812, 1.0, 0.25, 1.0, 0.25, 0.5, 0.25, 0.5, 0.25, 1.0, 0.2188, 1.0, 0.2188, 0.5, 0.2188, 0.5, 0.2188, 1.0, 0.1875, 1.0, 0.1875, 0.5, 0.1875, 0.5, 0.1875, 1.0, 0.1562, 1.0, 0.1562, 0.5, 0.1562, 0.5, 0.1562, 1.0, 0.125, 1.0, 0.125, 0.5, 0.125, 0.5, 0.125, 1.0, 0.09375, 1.0, 0.09375, 0.5, 0.09375, 0.5, 0.09375, 1.0, 0.0625, 1.0, 0.0625, 0.5, 0.2842, 0.4222, 0.25, 0.4255, 0.2158, 0.4222, 0.1828, 0.4122, 0.1525, 0.396, 0.1259, 0.3741, 0.104, 0.3475, 0.08782, 0.3172, 0.07783, 0.2842, 0.07446, 0.25, 0.07783, 0.2158, 0.08782, 0.1828, 0.104, 0.1525, 0.1259, 0.1259, 0.1525, 0.104, 0.1828, 0.08782, 0.2158, 0.07783, 0.25, 0.07446, 0.2842, 0.07783, 0.3172, 0.08782, 0.3475, 0.104, 0.3741, 0.1259, 0.396, 0.1525, 0.4122, 0.1828, 0.4222, 0.2158, 0.4255, 0.25, 0.4222, 0.2842, 0.4122, 0.3172, 0.396, 0.3475, 0.3741, 0.3741, 0.3475, 0.396, 0.3172, 0.4122, 0.0625, 0.5, 0.0625, 1.0, 0.03125, 1.0, 0.03125, 0.5, 0.03125, 0.5, 0.03125, 1.0, 0.0, 1.0, 0.0, 0.5, 0.75, 0.49, 0.7968, 0.4854, 0.8418, 0.4717, 0.8833, 0.4496, 0.9197, 0.4197, 0.9496, 0.3833, 0.9717, 0.3418, 0.9854, 0.2968, 0.99, 0.25, 0.9854, 0.2032, 0.9717, 0.1582, 0.9496, 0.1167, 0.9197, 0.08029, 0.8833, 0.05045, 0.8418, 0.02827, 0.7968, 0.01461, 0.75, 0.01, 0.7032, 0.01461, 0.6582, 0.02827, 0.6167, 0.05045, 0.5803, 0.08029, 0.5504, 0.1167, 0.5283, 0.1582, 0.5146, 0.2032, 0.51, 0.25, 0.5146, 0.2968, 0.5283, 0.3418, 0.5504, 0.3833, 0.5803, 0.4197, 0.6167, 0.4496, 0.6582, 0.4717, 0.7032, 0.4854, 0.25, 0.4404, 0.2871, 0.4367, 0.2968, 0.4854, 0.25, 0.49, 0.2871, 0.4367, 0.3228, 0.4259, 0.3418, 0.4717, 0.2968, 0.4854, 0.3228, 0.4259, 0.3558, 0.4083, 0.3833, 0.4496, 0.3418, 0.4717, 0.3558, 0.4083, 0.3846, 0.3846, 0.4197, 0.4197, 0.3833, 0.4496, 0.3846, 0.3846, 0.4083, 0.3558, 0.4496, 0.3833, 0.4197, 0.4197, 0.4083, 0.3558, 0.4259, 0.3228, 0.4717, 0.3418, 0.4496, 0.3833, 0.4259, 0.3228, 0.4367, 0.2871, 0.4854, 0.2968, 0.4717, 0.3418, 0.4367, 0.2871, 0.4404, 0.25, 0.49, 0.25, 0.4854, 0.2968, 0.4404, 0.25, 0.4367, 0.2129, 0.4854, 0.2032, 0.49, 0.25, 0.4367, 0.2129, 0.4259, 0.1772, 0.4717, 0.1582, 0.4854, 0.2032, 0.4259, 0.1772, 0.4083, 0.1442, 0.4496, 0.1167, 0.4717, 0.1582, 0.4083, 0.1442, 0.3846, 0.1154, 0.4197, 0.08029, 0.4496, 0.1167, 0.3846, 0.1154, 0.3558, 0.09173, 0.3833, 0.05045, 0.4197, 0.08029, 0.3558, 0.09173, 0.3228, 0.07414, 0.3418, 0.02827, 0.3833, 0.05045, 0.3228, 0.07414, 0.2871, 0.06331, 0.2968, 0.01461, 0.3418, 0.02827, 0.2871, 0.06331, 0.25, 0.05965, 0.25, 0.01, 0.2968, 0.01461, 0.25, 0.05965, 0.2129, 0.06331, 0.2032, 0.01461, 0.25, 0.01, 0.2129, 0.06331, 0.1772, 0.07414, 0.1582, 0.02827, 0.2032, 0.01461, 0.1772, 0.07414, 0.1442, 0.09173, 0.1167, 0.05045, 0.1582, 0.02827, 0.1442, 0.09173, 0.1154, 0.1154, 0.08029, 0.08029, 0.1167, 0.05045, 0.1154, 0.1154, 0.09173, 0.1442, 0.05045, 0.1167, 0.08029, 0.08029, 0.09173, 0.1442, 0.07414, 0.1772, 0.02827, 0.1582, 0.05045, 0.1167, 0.07414, 0.1772, 0.06331, 0.2129, 0.01461, 0.2032, 0.02827, 0.1582, 0.06331, 0.2129, 0.05965, 0.25, 0.01, 0.25, 0.01461, 0.2032, 0.05965, 0.25, 0.06331, 0.2871, 0.01461, 0.2968, 0.01, 0.25, 0.06331, 0.2871, 0.07414, 0.3228, 0.02827, 0.3418, 0.01461, 0.2968, 0.07414, 0.3228, 0.09173, 0.3558, 0.05045, 0.3833, 0.02827, 0.3418, 0.09173, 0.3558, 0.1154, 0.3846, 0.08029, 0.4197, 0.05045, 0.3833, 0.1154, 0.3846, 0.1442, 0.4083, 0.1167, 0.4496, 0.08029, 0.4197, 0.1442, 0.4083, 0.1772, 0.4259, 0.1582, 0.4717, 0.1167, 0.4496, 0.1772, 0.4259, 0.2129, 0.4367, 0.2032, 0.4854, 0.1582, 0.4717, 0.2129, 0.4367, 0.25, 0.4404, 0.25, 0.49, 0.2032, 0.4854, 0.25, 0.4255, 0.2842, 0.4222, 0.2871, 0.4367, 0.25, 0.4404, 0.2842, 0.4222, 0.3172, 0.4122, 0.3228, 0.4259, 0.2871, 0.4367, 0.3172, 0.4122, 0.3475, 0.396, 0.3558, 0.4083, 0.3228, 0.4259, 0.3475, 0.396, 0.3741, 0.3741, 0.3846, 0.3846, 0.3558, 0.4083, 0.3741, 0.3741, 0.396, 0.3475, 0.4083, 0.3558, 0.3846, 0.3846, 0.396, 0.3475, 0.4122, 0.3172, 0.4259, 0.3228, 0.4083, 0.3558, 0.4122, 0.3172, 0.4222, 0.2842, 0.4367, 0.2871, 0.4259, 0.3228, 0.4222, 0.2842, 0.4255, 0.25, 0.4404, 0.25, 0.4367, 0.2871, 0.4255, 0.25, 0.4222, 0.2158, 0.4367, 0.2129, 0.4404, 0.25, 0.4222, 0.2158, 0.4122, 0.1828, 0.4259, 0.1772, 0.4367, 0.2129, 0.4122, 0.1828, 0.396, 0.1525, 0.4083, 0.1442, 0.4259, 0.1772, 0.396, 0.1525, 0.3741, 0.1259, 0.3846, 0.1154, 0.4083, 0.1442, 0.3741, 0.1259, 0.3475, 0.104, 0.3558, 0.09173, 0.3846, 0.1154, 0.3475, 0.104, 0.3172, 0.08782, 0.3228, 0.07414, 0.3558, 0.09173, 0.3172, 0.08782, 0.2842, 0.07783, 0.2871, 0.06331, 0.3228, 0.07414, 0.2842, 0.07783, 0.25, 0.07446, 0.25, 0.05965, 0.2871, 0.06331, 0.25, 0.07446, 0.2158, 0.07783, 0.2129, 0.06331, 0.25, 0.05965, 0.2158, 0.07783, 0.1828, 0.08782, 0.1772, 0.07414, 0.2129, 0.06331, 0.1828, 0.08782, 0.1525, 0.104, 0.1442, 0.09173, 0.1772, 0.07414, 0.1525, 0.104, 0.1259, 0.1259, 0.1154, 0.1154, 0.1442, 0.09173, 0.1259, 0.1259, 0.104, 0.1525, 0.09173, 0.1442, 0.1154, 0.1154, 0.104, 0.1525, 0.08782, 0.1828, 0.07414, 0.1772, 0.09173, 0.1442, 0.08782, 0.1828, 0.07783, 0.2158, 0.06331, 0.2129, 0.07414, 0.1772, 0.07783, 0.2158, 0.07446, 0.25, 0.05965, 0.25, 0.06331, 0.2129, 0.07446, 0.25, 0.07783, 0.2842, 0.06331, 0.2871, 0.05965, 0.25, 0.07783, 0.2842, 0.08782, 0.3172, 0.07414, 0.3228, 0.06331, 0.2871, 0.08782, 0.3172, 0.104, 0.3475, 0.09173, 0.3558, 0.07414, 0.3228, 0.104, 0.3475, 0.1259, 0.3741, 0.1154, 0.3846, 0.09173, 0.3558, 0.1259, 0.3741, 0.1525, 0.396, 0.1442, 0.4083, 0.1154, 0.3846, 0.1525, 0.396, 0.1828, 0.4122, 0.1772, 0.4259, 0.1442, 0.4083, 0.1828, 0.4122, 0.2158, 0.4222, 0.2129, 0.4367, 0.1772, 0.4259, 0.2158, 0.4222, 0.25, 0.4255, 0.25, 0.4404, 0.2129, 0.4367])
me_cylinder.update()
me_cylinder_001 = bpy.data.meshes.new('Cylinder.001')
me_cylinder_001.from_pydata([(0.0, 1.0, -1.0), (0.0, 1.0, 1.0), (1.127, -1.0, 1.001), (1.127, -1.0, -0.9987), (1.127, 1.0, 1.001), (1.127, 1.0, -0.9987), (0.0, -1.0, -1.0), (0.0, -1.0, 1.0), (-0.1951, -0.9808, -1.0), (-0.1951, -0.9808, 1.0), (-0.3827, -0.9239, -1.0), (-0.3827, -0.9239, 1.0), (-0.5556, -0.8315, -1.0), (-0.5556, -0.8315, 1.0), (-0.7071, -0.7071, -1.0), (-0.7071, -0.7071, 1.0), (-0.8315, -0.5556, -1.0), (-0.8315, -0.5556, 1.0), (-0.9239, -0.3827, -1.0), (-0.9239, -0.3827, 1.0), (-0.9808, -0.1951, -1.0), (-0.9808, -0.1951, 1.0), (-1.0, 0.0, -1.0), (-1.0, 0.0, 1.0), (-0.9808, 0.1951, -1.0), (-0.9808, 0.1951, 1.0), (-0.9239, 0.3827, -1.0), (-0.9239, 0.3827, 1.0), (-0.8315, 0.5556, -1.0), (-0.8315, 0.5556, 1.0), (-0.7071, 0.7071, -1.0), (-0.7071, 0.7071, 1.0), (-0.5556, 0.8315, -1.0), (-0.5556, 0.8315, 1.0), (-0.3827, 0.9239, -1.0), (-0.3827, 0.9239, 1.0), (-0.1951, 0.9808, -1.0), (-0.1951, 0.9808, 1.0)], [], [(6, 8, 9, 7), (0, 1, 37, 36), (0, 5, 4, 1), (6, 3, 5, 0), (7, 2, 3, 6), (3, 2, 4, 5), (8, 9, 11, 10), (10, 11, 13, 12), (12, 13, 15, 14), (14, 15, 17, 16), (16, 17, 19, 18), (18, 19, 21, 20), (20, 21, 23, 22), (22, 23, 25, 24), (24, 25, 27, 26), (26, 27, 29, 28), (28, 29, 31, 30), (30, 31, 33, 32), (32, 33, 35, 34), (34, 35, 37, 36), (9, 37, 1, 7), (4, 2, 7, 1), (11, 9, 37, 35, 33, 31, 29, 27, 25, 23, 21, 19, 17, 15, 13), (0, 36, 34, 32, 30, 28, 26, 24, 22, 20, 18, 16, 14, 12, 10, 8, 6)])
_uv = me_cylinder_001.uv_layers.new(name='UVMap')
_uv.uv.foreach_set('vector', [0.0, 0.0, 0.4688, 0.5, 0.4688, 1.0, 0.0, 0.0, 0.0, 0.0, 0.0, 0.0, 0.03125, 1.0, 0.03125, 0.5, 0.0, 0.0, 0.0, 0.0, 0.0, 0.0, 0.0, 0.0, 0.0, 0.0, 0.0, 0.0, 0.0, 0.0, 0.0, 0.0, 0.0, 0.0, 0.0, 0.0, 0.0, 0.0, 0.0, 0.0, 0.0, 0.0, 0.0, 0.0, 0.0, 0.0, 0.0, 0.0, 0.4688, 0.5, 0.4688, 1.0, 0.4375, 1.0, 0.4375, 0.5, 0.4375, 0.5, 0.4375, 1.0, 0.4062, 1.0, 0.4062, 0.5, 0.4062, 0.5, 0.4062, 1.0, 0.375, 1.0, 0.375, 0.5, 0.375, 0.5, 0.375, 1.0, 0.3438, 1.0, 0.3438, 0.5, 0.3438, 0.5, 0.3438, 1.0, 0.3125, 1.0, 0.3125, 0.5, 0.3125, 0.5, 0.3125, 1.0, 0.2812, 1.0, 0.2812, 0.5, 0.2812, 0.5, 0.2812, 1.0, 0.25, 1.0, 0.25, 0.5, 0.25, 0.5, 0.25, 1.0, 0.2188, 1.0, 0.2188, 0.5, 0.2188, 0.5, 0.2188, 1.0, 0.1875, 1.0, 0.1875, 0.5, 0.1875, 0.5, 0.1875, 1.0, 0.1562, 1.0, 0.1562, 0.5, 0.1562, 0.5, 0.1562, 1.0, 0.125, 1.0, 0.125, 0.5, 0.125, 0.5, 0.125, 1.0, 0.09375, 1.0, 0.09375, 0.5, 0.09375, 0.5, 0.09375, 1.0, 0.0625, 1.0, 0.0625, 0.5, 0.0625, 0.5, 0.0625, 1.0, 0.03125, 1.0, 0.03125, 0.5, 0.4688, 1.0, 0.03125, 1.0, 0.0, 0.0, 0.0, 0.0, 0.0, 0.0, 0.0, 0.0, 0.0, 0.0, 0.0, 0.0, 0.4375, 1.0, 0.4688, 1.0, 0.03125, 1.0, 0.0625, 1.0, 0.09375, 1.0, 0.125, 1.0, 0.1562, 1.0, 0.1875, 1.0, 0.2188, 1.0, 0.25, 1.0, 0.2812, 1.0, 0.3125, 1.0, 0.3438, 1.0, 0.375, 1.0, 0.4062, 1.0, 0.0, 0.0, 0.03125, 0.5, 0.0625, 0.5, 0.09375, 0.5, 0.125, 0.5, 0.1562, 0.5, 0.1875, 0.5, 0.2188, 0.5, 0.25, 0.5, 0.2812, 0.5, 0.3125, 0.5, 0.3438, 0.5, 0.375, 0.5, 0.4062, 0.5, 0.4375, 0.5, 0.4688, 0.5, 0.0, 0.0])
me_cylinder_001.update()
me_cube = bpy.data.meshes.new('Cube')
me_cube.from_pydata([(-1.0, -1.0, -0.3647), (-1.0, -1.0, 1.0), (-0.9445, 3.04, -0.3647), (-0.9445, 3.04, 1.0), (1.0, -1.0, -0.3647), (1.0, -1.0, 1.0), (1.056, 3.04, -0.3647), (1.056, 3.04, 1.0), (-0.7221, 3.04, -0.3647), (-0.7221, 3.04, 1.0), (-0.7776, -1.0, -0.3647), (-0.7776, -1.0, 1.0), (-1.0, -1.0, 2.668), (-0.9445, 3.04, 2.668), (-0.7776, -1.0, 2.668), (-0.7221, 3.04, 2.668)], [], [(0, 1, 3, 2), (8, 9, 7, 6), (6, 7, 5, 4), (10, 11, 1, 0), (8, 6, 4, 10), (3, 1, 12, 13), (7, 9, 11, 5), (2, 8, 10, 0), (4, 5, 11, 10), (2, 3, 9, 8), (15, 13, 12, 14), (9, 3, 13, 15), (1, 11, 14, 12), (11, 9, 15, 14)])
_uv = me_cube.uv_layers.new(name='UVMap')
_uv.uv.foreach_set('vector', [0.375, 0.0, 0.625, 0.0, 0.625, 0.25, 0.375, 0.25, 0.375, 0.2778, 0.625, 0.2778, 0.625, 0.5, 0.375, 0.5, 0.375, 0.5, 0.625, 0.5, 0.625, 0.75, 0.375, 0.75, 0.375, 0.9722, 0.625, 0.9722, 0.625, 1.0, 0.375, 1.0, 0.1528, 0.5, 0.375, 0.5, 0.375, 0.75, 0.1528, 0.75, 0.625, 0.25, 0.625, 0.0, 0.625, 0.0, 0.625, 0.25, 0.625, 0.5, 0.8472, 0.5, 0.8472, 0.75, 0.625, 0.75, 0.125, 0.5, 0.1528, 0.5, 0.1528, 0.75, 0.125, 0.75, 0.375, 0.75, 0.625, 0.75, 0.625, 0.9722, 0.375, 0.9722, 0.375, 0.25, 0.625, 0.25, 0.625, 0.2778, 0.375, 0.2778, 0.8472, 0.5, 0.875, 0.5, 0.875, 0.75, 0.8472, 0.75, 0.625, 0.2778, 0.625, 0.25, 0.625, 0.25, 0.625, 0.2778, 0.625, 1.0, 0.625, 0.9722, 0.625, 0.9722, 0.625, 1.0, 0.8472, 0.75, 0.8472, 0.5, 0.8472, 0.5, 0.8472, 0.75])
me_cube.update()
me_cube_003 = bpy.data.meshes.new('Cube.003')
me_cube_003.from_pydata([(-1.0, -1.0, -1.0), (-1.0, -1.0, 1.0), (-1.0, 1.0, -1.0), (-1.0, 1.0, 1.0), (1.0, -1.0, -1.0), (1.0, -1.0, 1.0), (1.0, 1.0, -1.0), (1.0, 1.0, 1.0)], [], [(0, 1, 3, 2), (2, 3, 7, 6), (6, 7, 5, 4), (4, 5, 1, 0), (2, 6, 4, 0), (7, 3, 1, 5)])
_uv = me_cube_003.uv_layers.new(name='UVMap')
_uv.uv.foreach_set('vector', [0.375, 0.0, 0.625, 0.0, 0.625, 0.25, 0.375, 0.25, 0.375, 0.25, 0.625, 0.25, 0.625, 0.5, 0.375, 0.5, 0.375, 0.5, 0.625, 0.5, 0.625, 0.75, 0.375, 0.75, 0.375, 0.75, 0.625, 0.75, 0.625, 1.0, 0.375, 1.0, 0.125, 0.5, 0.375, 0.5, 0.375, 0.75, 0.125, 0.75, 0.625, 0.5, 0.875, 0.5, 0.875, 0.75, 0.625, 0.75])
me_cube_003.materials.append(mat_material)
me_cube_003.update()

# ---- objects
ob_cube = bpy.data.objects.new('Cube', me_cube_001)
ob_cube_001 = bpy.data.objects.new('Cube.001', me_cube_002)
ob_cube_002 = bpy.data.objects.new('Cube.002', me_cube_004)
ob_divider = bpy.data.objects.new('divider', me_cube_005)
ob_window1 = bpy.data.objects.new('window1', me_cube_006)
ob_window2 = bpy.data.objects.new('window2', me_cube_007)
ob_empty = bpy.data.objects.new('Empty', None)
ob_window1_001 = bpy.data.objects.new('window1.001', me_cube_008)
ob_window2_001 = bpy.data.objects.new('window2.001', me_cube_009)
ob_window1_002 = bpy.data.objects.new('window1.002', me_cube_010)
ob_window2_002 = bpy.data.objects.new('window2.002', me_cube_011)
ob_window1_003 = bpy.data.objects.new('window1.003', me_cube_012)
ob_window2_003 = bpy.data.objects.new('window2.003', me_cube_013)
ob_window1_004 = bpy.data.objects.new('window1.004', me_cube_014)
ob_cylinder = bpy.data.objects.new('Cylinder', me_cylinder)
ob_cylinder_001 = bpy.data.objects.new('Cylinder.001', me_cylinder_001)
ob_cube_003 = bpy.data.objects.new('Cube.003', me_cube)
ob_cube_004 = bpy.data.objects.new('Cube.004', me_cube_003)
ob_point = bpy.data.objects.new('Point', light_point)

# ---- transforms, parenting, visibility, modifiers, constraints
ob_cube.location = (0.0, 0.0, 1.009)
ob_cube_001.location = (0.0, 0.0, 0.1928)
ob_cube_001.scale = (2.605, 2.587, -0.04671)
ob_cube_002.location = (-0.5751, -0.547, 5.244)
ob_cube_002.scale = (0.1804, 0.1644, 0.217)
ob_divider.location = (0.0, 0.0, 1.002)
ob_divider.scale = (1.064, 1.06, -0.008001)
_m = ob_divider.modifiers.new('Array', 'ARRAY')
_m.count = 5
_m.relative_offset_displace = (0.0, 0.0, -20.2)
ob_window1.location = (0.4956, -0.9721, 0.5955)
ob_window1.scale = (0.4287, 0.04567, 0.1982)
_m = ob_window1.modifiers.new('Array', 'ARRAY')
_m.count = 6
_m.relative_offset_displace = (0.0, 0.0, 2.1)
ob_window2.location = (-0.4916, -0.9721, 0.5955)
_m = ob_window2.modifiers.new('Array', 'ARRAY')
_m.count = 6
_m.relative_offset_displace = (0.0, 0.0, 2.1)
ob_empty.location = (0.0, 0.0, 0.0)
ob_window1_001.location = (-0.9777, -0.4845, 0.5955)
ob_window1_001.rotation_euler = (0.0, -0.0, -1.582)
ob_window1_001.scale = (0.4287, 0.04567, 0.1982)
_m = ob_window1_001.modifiers.new('Array', 'ARRAY')
_m.count = 6
_m.relative_offset_displace = (0.0, 0.0, 2.1)
ob_window2_001.location = (-0.9664, 0.5027, 0.5955)
ob_window2_001.rotation_euler = (0.0, -0.0, -1.582)
_m = ob_window2_001.modifiers.new('Array', 'ARRAY')
_m.count = 6
_m.relative_offset_displace = (0.0, 0.0, 2.1)
ob_window1_002.location = (-0.5013, 0.9691, 0.5955)
ob_window1_002.rotation_euler = (0.0, -0.0, -3.136)
ob_window1_002.scale = (0.4287, 0.04567, 0.1982)
_m = ob_window1_002.modifiers.new('Array', 'ARRAY')
_m.count = 6
_m.relative_offset_displace = (0.0, 0.0, 2.1)
ob_window2_002.location = (0.4859, 0.975, 0.5955)
ob_window2_002.rotation_euler = (0.0, -0.0, -3.136)
_m = ob_window2_002.modifiers.new('Array', 'ARRAY')
_m.count = 6
_m.relative_offset_displace = (0.0, 0.0, 2.1)
ob_window1_003.location = (0.9816, 0.4765, 0.5955)
ob_window1_003.rotation_euler = (0.0, -0.0, -4.732)
ob_window1_003.scale = (0.4287, 0.04567, 0.1982)
_m = ob_window1_003.modifiers.new('Array', 'ARRAY')
_m.count = 6
_m.relative_offset_displace = (0.0, 0.0, 2.1)
ob_window2_003.location = (0.9623, -0.5105, 0.5955)
ob_window2_003.rotation_euler = (0.0, -0.0, -4.732)
_m = ob_window2_003.modifiers.new('Array', 'ARRAY')
_m.count = 6
_m.relative_offset_displace = (0.0, 0.0, 2.1)
ob_window1_004.location = (-0.001798, -0.9721, 0.5433)
ob_window1_004.scale = (0.1697, 0.04567, 0.3059)
ob_cylinder.location = (0.8605, -1.271, 0.2918)
ob_cylinder.scale = (0.06485, 0.06485, 0.06485)
ob_cylinder_001.location = (-0.7486, -1.299, 0.3775)
ob_cylinder_001.rotation_euler = (-0.0, 1.572, -0.7628)
ob_cylinder_001.scale = (0.1333, 0.1333, 0.1333)
ob_cube_003.location = (0.4305, -1.173, 0.2705)
ob_cube_003.rotation_euler = (0.0, -0.0, -1.544)
ob_cube_003.scale = (0.1017, 0.1017, 0.1017)
ob_cube_004.location = (-0.5614, -2.643, 0.5912)
ob_cube_004.scale = (0.3885, 0.3885, 0.3885)
ob_point.location = (-1.14, -3.293, 1.075)
ob_point.rotation_euler = (-0.03944, -0.08767, -0.1096)
ob_point.scale = (9.863, 9.863, 9.863)

# ---- collection membership
col_collection.objects.link(ob_cube)
col_collection.objects.link(ob_cube_001)
col_collection.objects.link(ob_cube_002)
col_collection.objects.link(ob_divider)
col_collection.objects.link(ob_window1)
col_collection.objects.link(ob_window2)
col_collection.objects.link(ob_empty)
col_collection.objects.link(ob_window1_001)
col_collection.objects.link(ob_window2_001)
col_collection.objects.link(ob_window1_002)
col_collection.objects.link(ob_window2_002)
col_collection.objects.link(ob_window1_003)
col_collection.objects.link(ob_window2_003)
col_collection.objects.link(ob_window1_004)
col_collection.objects.link(ob_cylinder)
col_collection.objects.link(ob_cylinder_001)
col_collection.objects.link(ob_cube_003)
col_collection.objects.link(ob_cube_004)
col_collection.objects.link(ob_point)

# ---- scene / render settings (as saved in the file)
scene.frame_start = 1; scene.frame_end = 250; scene.frame_set(1)
scene.render.engine = 'BLENDER_EEVEE_NEXT'
scene.cycles.sampling_pattern = 'TABULATED_SOBOL'
bpy.context.view_layer.update()

# ---- added for rendering (the .blend has no active camera): camera
cam_auto = bpy.data.cameras.new('AutoCamera')
cam_auto.lens = 50.0
cam_auto.sensor_width = 36.0
cam_auto.clip_end = 1000.0
ob_auto_camera = bpy.data.objects.new('AutoCamera', cam_auto)
scene.collection.objects.link(ob_auto_camera)
ob_auto_camera.location = (9.09738, -11.4448, 10.0524)
ob_auto_camera.rotation_euler = (1.09748, -7.21219e-08, 0.694738)
scene.camera = ob_auto_camera
bpy.context.view_layer.update()
